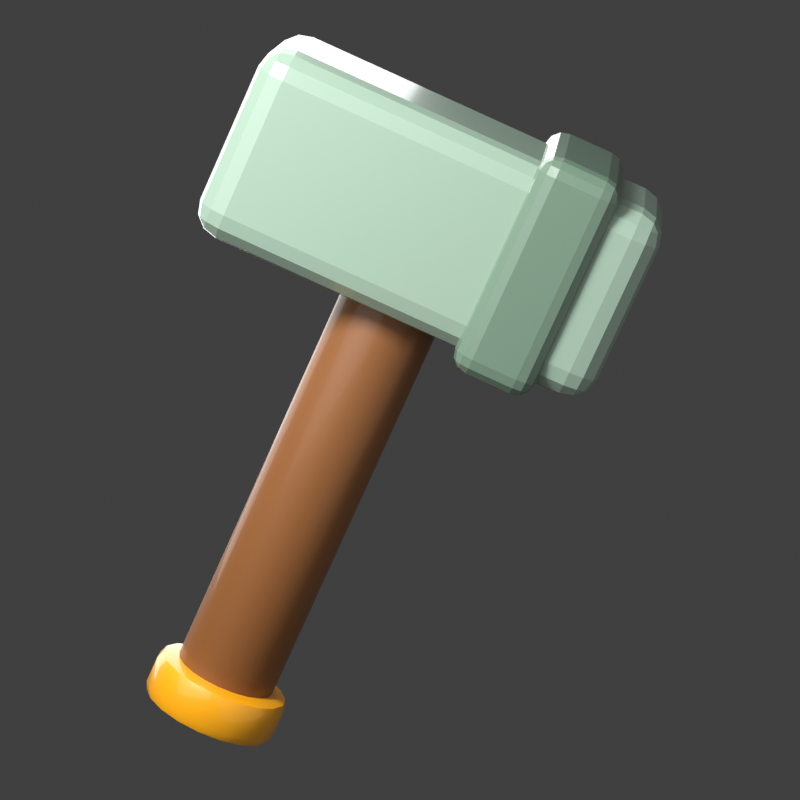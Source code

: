 # Source: martillo.blend  (saved by Blender 5.2.44; exported with 4.5.12 LTS)
import bpy
from mathutils import Matrix  # noqa: F401  (used for matrix-valued properties, if any)

bpy.ops.wm.read_factory_settings(use_empty=True)
scene = bpy.context.scene
scene.name = 'Scene'

# ---- collections
col_collection = bpy.data.collections.new('Collection'); scene.collection.children.link(col_collection)

# ---- materials (node trees are filled in below, after node groups)
mat_mango = bpy.data.materials.new('Mango')
mat_cabeza = bpy.data.materials.new('Cabeza')
mat_banda = bpy.data.materials.new('Banda')
mat_pomo = bpy.data.materials.new('Pomo')

# ---- node groups
ng_smooth_by_angle = bpy.data.node_groups.new('Smooth by Angle', 'GeometryNodeTree')
_s = ng_smooth_by_angle.interface.new_socket(name='Mesh', in_out='OUTPUT', socket_type='NodeSocketGeometry')
_s = ng_smooth_by_angle.interface.new_socket(name='Mesh', in_out='INPUT', socket_type='NodeSocketGeometry')
_s = ng_smooth_by_angle.interface.new_socket(name='Angle', in_out='INPUT', socket_type='NodeSocketFloat')
_s.subtype = 'ANGLE'
_s.default_value = 0.5236
_s.min_value = 0.0
_s.max_value = 3.142
_s.description = 'Maximum face angle for smooth edges'
_s = ng_smooth_by_angle.interface.new_socket(name='Ignore Sharpness', in_out='INPUT', socket_type='NodeSocketBool')
_s.force_non_field = True
ng_smooth_by_angle.is_modifier = True
_N = ng_smooth_by_angle.nodes; _L = ng_smooth_by_angle.links
n0 = _N.new('GeometryNodeSetShadeSmooth'); n0.name = 'Set Shade Smooth'; n0.location = (120, -80)
n0.domain = 'EDGE'
n1 = _N.new('GeometryNodeSetShadeSmooth'); n1.name = 'Set Shade Smooth.001'; n1.location = (300, -80)
n2 = _N.new('NodeGroupOutput'); n2.name = 'Group Output'; n2.location = (480, -80)
n3 = _N.new('GeometryNodeInputMeshEdgeAngle'); n3.name = 'Edge Angle'; n3.location = (-440, -240)
n4 = _N.new('NodeGroupInput'); n4.name = 'Group Input'; n4.location = (-80, -80)
n5 = _N.new('GeometryNodeInputEdgeSmooth'); n5.name = 'Is Edge Smooth'; n5.location = (-260, -120)
n6 = _N.new('GeometryNodeInputShadeSmooth'); n6.name = 'Is Shade Smooth'; n6.location = (-440, -397)
n7 = _N.new('FunctionNodeCompare'); n7.name = 'Compare'; n7.location = (-260, -260)
n7.operation = 'LESS_EQUAL'
n8 = _N.new('FunctionNodeBooleanMath'); n8.name = 'Boolean Math.001'; n8.location = (-80, -260)
n9 = _N.new('NodeGroupInput'); n9.name = 'Group Input.001'; n9.location = (-440, -329)
n10 = _N.new('NodeGroupInput'); n10.name = 'Group Input.002'; n10.location = (-259, -189)
n11 = _N.new('FunctionNodeBooleanMath'); n11.name = 'Boolean Math'; n11.location = (-80, -149)
n11.operation = 'OR'
n12 = _N.new('FunctionNodeBooleanMath'); n12.name = 'Boolean Math.002'; n12.location = (-260, -380)
n12.operation = 'OR'
n13 = _N.new('NodeGroupInput'); n13.name = 'Group Input.003'; n13.location = (-440, -460)
_L.new(n3.outputs[0], n7.inputs[0])
_L.new(n1.outputs[0], n2.inputs[0])
_L.new(n9.outputs[1], n7.inputs[1])
_L.new(n7.outputs[0], n8.inputs[0])
_L.new(n4.outputs[0], n0.inputs[0])
_L.new(n0.outputs[0], n1.inputs[0])
_L.new(n8.outputs[0], n0.inputs[2])
_L.new(n10.outputs[2], n11.inputs[1])
_L.new(n5.outputs[0], n11.inputs[0])
_L.new(n11.outputs[0], n0.inputs[1])
_L.new(n13.outputs[2], n12.inputs[1])
_L.new(n6.outputs[0], n12.inputs[0])
_L.new(n12.outputs[0], n8.inputs[1])
n2.is_active_output = True

# ---- material node trees
mat_mango.use_nodes = True; mat_mango.node_tree.nodes.clear()
_N = mat_mango.node_tree.nodes; _L = mat_mango.node_tree.links
n0 = _N.new('ShaderNodeBsdfPrincipled'); n0.name = 'Principled BSDF'; n0.location = (-200, 100)
n0.inputs[0].default_value = (0.2271, 0.08241, 0.01891, 1.0)
n0.inputs[2].default_value = 0.56
n0.inputs[10].default_value = 0.005
n0.inputs[19].default_value = 0.25
n0.inputs[20].default_value = 0.1
n1 = _N.new('ShaderNodeOutputMaterial'); n1.name = 'Material Output'; n1.location = (200, 100)
_L.new(n0.outputs[0], n1.inputs[0])
n1.is_active_output = True
mat_cabeza.use_nodes = True; mat_cabeza.node_tree.nodes.clear()
_N = mat_cabeza.node_tree.nodes; _L = mat_cabeza.node_tree.links
n0 = _N.new('ShaderNodeBsdfPrincipled'); n0.name = 'Principled BSDF'; n0.location = (-200, 100)
n0.inputs[0].default_value = (0.3021, 0.4205, 0.3297, 1.0)
n0.inputs[2].default_value = 0.36
n0.inputs[10].default_value = 0.005
n0.inputs[19].default_value = 0.6
n0.inputs[20].default_value = 0.1
n1 = _N.new('ShaderNodeOutputMaterial'); n1.name = 'Material Output'; n1.location = (200, 100)
_L.new(n0.outputs[0], n1.inputs[0])
n1.is_active_output = True
mat_banda.use_nodes = True; mat_banda.node_tree.nodes.clear()
_N = mat_banda.node_tree.nodes; _L = mat_banda.node_tree.links
n0 = _N.new('ShaderNodeBsdfPrincipled'); n0.name = 'Principled BSDF'; n0.location = (-200, 100)
n0.inputs[0].default_value = (0.148, 0.231, 0.1669, 1.0)
n0.inputs[2].default_value = 0.36
n0.inputs[10].default_value = 0.005
n0.inputs[19].default_value = 0.6
n0.inputs[20].default_value = 0.1
n1 = _N.new('ShaderNodeOutputMaterial'); n1.name = 'Material Output'; n1.location = (200, 100)
_L.new(n0.outputs[0], n1.inputs[0])
n1.is_active_output = True
mat_pomo.use_nodes = True; mat_pomo.node_tree.nodes.clear()
_N = mat_pomo.node_tree.nodes; _L = mat_pomo.node_tree.links
n0 = _N.new('ShaderNodeBsdfPrincipled'); n0.name = 'Principled BSDF'; n0.location = (-200, 100)
n0.inputs[0].default_value = (0.8671, 0.3686, 0.005522, 1.0)
n0.inputs[2].default_value = 0.36
n0.inputs[10].default_value = 0.005
n0.inputs[19].default_value = 0.6
n0.inputs[20].default_value = 0.1
n1 = _N.new('ShaderNodeOutputMaterial'); n1.name = 'Material Output'; n1.location = (200, 100)
_L.new(n0.outputs[0], n1.inputs[0])
n1.is_active_output = True

# ---- world
world_world = bpy.data.worlds.new('World'); scene.world = world_world
world_world.use_nodes = True; world_world.node_tree.nodes.clear()
_N = world_world.node_tree.nodes; _L = world_world.node_tree.links
n0 = _N.new('ShaderNodeOutputWorld'); n0.name = 'World Output'; n0.location = (200, 100)
n1 = _N.new('ShaderNodeBackground'); n1.name = 'Background'; n1.location = (-200, 100)
n1.inputs[0].default_value = (0.05088, 0.05088, 0.05088, 1.0)
_L.new(n1.outputs[0], n0.inputs[0])
n0.is_active_output = True
world_world.color = (0.05088, 0.05088, 0.05088)
world_world.sun_shadow_jitter_overblur = 0.0

# ---- cameras
cam_cam = bpy.data.cameras.new('Cam')
cam_cam.lens = 148.9

# ---- lights
light_key = bpy.data.lights.new('Key', 'AREA')
light_key.energy = 275.0
light_key.size = 8.0
light_spec = bpy.data.lights.new('Spec', 'AREA')
light_spec.energy = 330.0
light_spec.size = 1.1
light_fill = bpy.data.lights.new('Fill', 'AREA')
light_fill.energy = 80.0
light_fill.size = 9.0
light_rim = bpy.data.lights.new('Rim', 'AREA')
light_rim.energy = 190.0
light_rim.size = 5.0

# ---- meshes
me_cylinder = bpy.data.meshes.new('Cylinder')
me_cylinder.from_pydata([(0.0, 0.135, -0.71), (0.0, 0.135, 0.71), (0.04172, 0.1284, -0.71), (0.04172, 0.1284, 0.71), (0.07935, 0.1092, -0.71), (0.07935, 0.1092, 0.71), (0.1092, 0.07935, -0.71), (0.1092, 0.07935, 0.71), (0.1284, 0.04172, -0.71), (0.1284, 0.04172, 0.71), (0.135, 0.0, -0.71), (0.135, 0.0, 0.71), (0.1284, -0.04172, -0.71), (0.1284, -0.04172, 0.71), (0.1092, -0.07935, -0.71), (0.1092, -0.07935, 0.71), (0.07935, -0.1092, -0.71), (0.07935, -0.1092, 0.71), (0.04172, -0.1284, -0.71), (0.04172, -0.1284, 0.71), (0.0, -0.135, -0.71), (0.0, -0.135, 0.71), (-0.04172, -0.1284, -0.71), (-0.04172, -0.1284, 0.71), (-0.07935, -0.1092, -0.71), (-0.07935, -0.1092, 0.71), (-0.1092, -0.07935, -0.71), (-0.1092, -0.07935, 0.71), (-0.1284, -0.04172, -0.71), (-0.1284, -0.04172, 0.71), (-0.135, 0.0, -0.71), (-0.135, 0.0, 0.71), (-0.1284, 0.04172, -0.71), (-0.1284, 0.04172, 0.71), (-0.1092, 0.07935, -0.71), (-0.1092, 0.07935, 0.71), (-0.07935, 0.1092, -0.71), (-0.07935, 0.1092, 0.71), (-0.04172, 0.1284, -0.71), (-0.04172, 0.1284, 0.71)], [], [(0, 1, 3, 2), (2, 3, 5, 4), (4, 5, 7, 6), (6, 7, 9, 8), (8, 9, 11, 10), (10, 11, 13, 12), (12, 13, 15, 14), (14, 15, 17, 16), (16, 17, 19, 18), (18, 19, 21, 20), (20, 21, 23, 22), (22, 23, 25, 24), (24, 25, 27, 26), (26, 27, 29, 28), (28, 29, 31, 30), (30, 31, 33, 32), (32, 33, 35, 34), (34, 35, 37, 36), (3, 1, 39, 37, 35, 33, 31, 29, 27, 25, 23, 21, 19, 17, 15, 13, 11, 9, 7, 5), (36, 37, 39, 38), (38, 39, 1, 0), (0, 2, 4, 6, 8, 10, 12, 14, 16, 18, 20, 22, 24, 26, 28, 30, 32, 34, 36, 38)])
me_cylinder.polygons.foreach_set('use_smooth', [True] * 22)
_uv = me_cylinder.uv_layers.new(name='UVMap')
_uv.uv.foreach_set('vector', [1.0, 0.5, 1.0, 1.0, 0.95, 1.0, 0.95, 0.5, 0.95, 0.5, 0.95, 1.0, 0.9, 1.0, 0.9, 0.5, 0.9, 0.5, 0.9, 1.0, 0.85, 1.0, 0.85, 0.5, 0.85, 0.5, 0.85, 1.0, 0.8, 1.0, 0.8, 0.5, 0.8, 0.5, 0.8, 1.0, 0.75, 1.0, 0.75, 0.5, 0.75, 0.5, 0.75, 1.0, 0.7, 1.0, 0.7, 0.5, 0.7, 0.5, 0.7, 1.0, 0.65, 1.0, 0.65, 0.5, 0.65, 0.5, 0.65, 1.0, 0.6, 1.0, 0.6, 0.5, 0.6, 0.5, 0.6, 1.0, 0.55, 1.0, 0.55, 0.5, 0.55, 0.5, 0.55, 1.0, 0.5, 1.0, 0.5, 0.5, 0.5, 0.5, 0.5, 1.0, 0.45, 1.0, 0.45, 0.5, 0.45, 0.5, 0.45, 1.0, 0.4, 1.0, 0.4, 0.5, 0.4, 0.5, 0.4, 1.0, 0.35, 1.0, 0.35, 0.5, 0.35, 0.5, 0.35, 1.0, 0.3, 1.0, 0.3, 0.5, 0.3, 0.5, 0.3, 1.0, 0.25, 1.0, 0.25, 0.5, 0.25, 0.5, 0.25, 1.0, 0.2, 1.0, 0.2, 0.5, 0.2, 0.5, 0.2, 1.0, 0.15, 1.0, 0.15, 0.5, 0.15, 0.5, 0.15, 1.0, 0.1, 1.0, 0.1, 0.5, 0.3242, 0.4783, 0.25, 0.49, 0.1758, 0.4783, 0.1089, 0.4442, 0.05584, 0.3911, 0.02175, 0.3242, 0.01, 0.25, 0.02175, 0.1758, 0.05584, 0.1089, 0.1089, 0.05584, 0.1758, 0.02175, 0.25, 0.01, 0.3242, 0.02175, 0.3911, 0.05584, 0.4442, 0.1089, 0.4783, 0.1758, 0.49, 0.25, 0.4783, 0.3242, 0.4442, 0.3911, 0.3911, 0.4442, 0.1, 0.5, 0.1, 1.0, 0.05, 1.0, 0.05, 0.5, 0.05, 0.5, 0.05, 1.0, -1.565e-07, 1.0, -1.565e-07, 0.5, 0.75, 0.49, 0.8242, 0.4783, 0.8911, 0.4442, 0.9442, 0.3911, 0.9783, 0.3242, 0.99, 0.25, 0.9783, 0.1758, 0.9442, 0.1089, 0.8911, 0.05584, 0.8242, 0.02175, 0.75, 0.01, 0.6758, 0.02175, 0.6089, 0.05584, 0.5558, 0.1089, 0.5217, 0.1758, 0.51, 0.25, 0.5217, 0.3242, 0.5558, 0.3911, 0.6089, 0.4442, 0.6758, 0.4783])
me_cylinder.materials.append(mat_mango)
me_cylinder.update()
me_cube = bpy.data.meshes.new('Cube')
me_cube.from_pydata([(-0.55, -0.26, -0.26), (-0.55, -0.26, 0.26), (-0.55, 0.26, -0.26), (-0.55, 0.26, 0.26), (0.55, -0.26, -0.26), (0.55, -0.26, 0.26), (0.55, 0.26, -0.26), (0.55, 0.26, 0.26)], [], [(0, 1, 3, 2), (2, 3, 7, 6), (6, 7, 5, 4), (4, 5, 1, 0), (2, 6, 4, 0), (7, 3, 1, 5)])
_uv = me_cube.uv_layers.new(name='UVMap')
_uv.uv.foreach_set('vector', [0.375, 0.0, 0.625, 0.0, 0.625, 0.25, 0.375, 0.25, 0.375, 0.25, 0.625, 0.25, 0.625, 0.5, 0.375, 0.5, 0.375, 0.5, 0.625, 0.5, 0.625, 0.75, 0.375, 0.75, 0.375, 0.75, 0.625, 0.75, 0.625, 1.0, 0.375, 1.0, 0.125, 0.5, 0.375, 0.5, 0.375, 0.75, 0.125, 0.75, 0.625, 0.5, 0.875, 0.5, 0.875, 0.75, 0.625, 0.75])
me_cube.materials.append(mat_cabeza)
me_cube.update()
me_cube_001 = bpy.data.meshes.new('Cube.001')
me_cube_001.from_pydata([(-0.11, -0.3, -0.3), (-0.11, -0.3, 0.3), (-0.11, 0.3, -0.3), (-0.11, 0.3, 0.3), (0.11, -0.3, -0.3), (0.11, -0.3, 0.3), (0.11, 0.3, -0.3), (0.11, 0.3, 0.3)], [], [(0, 1, 3, 2), (2, 3, 7, 6), (6, 7, 5, 4), (4, 5, 1, 0), (2, 6, 4, 0), (7, 3, 1, 5)])
_uv = me_cube_001.uv_layers.new(name='UVMap')
_uv.uv.foreach_set('vector', [0.375, 0.0, 0.625, 0.0, 0.625, 0.25, 0.375, 0.25, 0.375, 0.25, 0.625, 0.25, 0.625, 0.5, 0.375, 0.5, 0.375, 0.5, 0.625, 0.5, 0.625, 0.75, 0.375, 0.75, 0.375, 0.75, 0.625, 0.75, 0.625, 1.0, 0.375, 1.0, 0.125, 0.5, 0.375, 0.5, 0.375, 0.75, 0.125, 0.75, 0.625, 0.5, 0.875, 0.5, 0.875, 0.75, 0.625, 0.75])
me_cube_001.materials.append(mat_banda)
me_cube_001.update()
me_cylinder_001 = bpy.data.meshes.new('Cylinder.001')
me_cylinder_001.from_pydata([(0.0, 0.185, -0.065), (0.0, 0.185, 0.065), (0.06327, 0.1738, -0.065), (0.06327, 0.1738, 0.065), (0.1189, 0.1417, -0.065), (0.1189, 0.1417, 0.065), (0.1602, 0.0925, -0.065), (0.1602, 0.0925, 0.065), (0.1822, 0.03212, -0.065), (0.1822, 0.03212, 0.065), (0.1822, -0.03212, -0.065), (0.1822, -0.03212, 0.065), (0.1602, -0.0925, -0.065), (0.1602, -0.0925, 0.065), (0.1189, -0.1417, -0.065), (0.1189, -0.1417, 0.065), (0.06327, -0.1738, -0.065), (0.06327, -0.1738, 0.065), (0.0, -0.185, -0.065), (0.0, -0.185, 0.065), (-0.06327, -0.1738, -0.065), (-0.06327, -0.1738, 0.065), (-0.1189, -0.1417, -0.065), (-0.1189, -0.1417, 0.065), (-0.1602, -0.0925, -0.065), (-0.1602, -0.0925, 0.065), (-0.1822, -0.03212, -0.065), (-0.1822, -0.03212, 0.065), (-0.1822, 0.03212, -0.065), (-0.1822, 0.03212, 0.065), (-0.1602, 0.0925, -0.065), (-0.1602, 0.0925, 0.065), (-0.1189, 0.1417, -0.065), (-0.1189, 0.1417, 0.065), (-0.06327, 0.1738, -0.065), (-0.06327, 0.1738, 0.065)], [], [(0, 1, 3, 2), (2, 3, 5, 4), (4, 5, 7, 6), (6, 7, 9, 8), (8, 9, 11, 10), (10, 11, 13, 12), (12, 13, 15, 14), (14, 15, 17, 16), (16, 17, 19, 18), (18, 19, 21, 20), (20, 21, 23, 22), (22, 23, 25, 24), (24, 25, 27, 26), (26, 27, 29, 28), (28, 29, 31, 30), (30, 31, 33, 32), (3, 1, 35, 33, 31, 29, 27, 25, 23, 21, 19, 17, 15, 13, 11, 9, 7, 5), (32, 33, 35, 34), (34, 35, 1, 0), (0, 2, 4, 6, 8, 10, 12, 14, 16, 18, 20, 22, 24, 26, 28, 30, 32, 34)])
me_cylinder_001.polygons.foreach_set('use_smooth', [True] * 20)
_uv = me_cylinder_001.uv_layers.new(name='UVMap')
_uv.uv.foreach_set('vector', [1.0, 0.5, 1.0, 1.0, 0.9444, 1.0, 0.9444, 0.5, 0.9444, 0.5, 0.9444, 1.0, 0.8889, 1.0, 0.8889, 0.5, 0.8889, 0.5, 0.8889, 1.0, 0.8333, 1.0, 0.8333, 0.5, 0.8333, 0.5, 0.8333, 1.0, 0.7778, 1.0, 0.7778, 0.5, 0.7778, 0.5, 0.7778, 1.0, 0.7222, 1.0, 0.7222, 0.5, 0.7222, 0.5, 0.7222, 1.0, 0.6667, 1.0, 0.6667, 0.5, 0.6667, 0.5, 0.6667, 1.0, 0.6111, 1.0, 0.6111, 0.5, 0.6111, 0.5, 0.6111, 1.0, 0.5556, 1.0, 0.5556, 0.5, 0.5556, 0.5, 0.5556, 1.0, 0.5, 1.0, 0.5, 0.5, 0.5, 0.5, 0.5, 1.0, 0.4444, 1.0, 0.4444, 0.5, 0.4444, 0.5, 0.4444, 1.0, 0.3889, 1.0, 0.3889, 0.5, 0.3889, 0.5, 0.3889, 1.0, 0.3333, 1.0, 0.3333, 0.5, 0.3333, 0.5, 0.3333, 1.0, 0.2778, 1.0, 0.2778, 0.5, 0.2778, 0.5, 0.2778, 1.0, 0.2222, 1.0, 0.2222, 0.5, 0.2222, 0.5, 0.2222, 1.0, 0.1667, 1.0, 0.1667, 0.5, 0.1667, 0.5, 0.1667, 1.0, 0.1111, 1.0, 0.1111, 0.5, 0.3321, 0.4755, 0.25, 0.49, 0.1679, 0.4755, 0.09573, 0.4339, 0.04215, 0.37, 0.01365, 0.2917, 0.01365, 0.2083, 0.04215, 0.13, 0.09573, 0.06615, 0.1679, 0.02447, 0.25, 0.01, 0.3321, 0.02447, 0.4043, 0.06615, 0.4578, 0.13, 0.4864, 0.2083, 0.4864, 0.2917, 0.4578, 0.37, 0.4043, 0.4339, 0.1111, 0.5, 0.1111, 1.0, 0.05556, 1.0, 0.05556, 0.5, 0.05556, 0.5, 0.05556, 1.0, -1.863e-07, 1.0, -1.863e-07, 0.5, 0.75, 0.49, 0.8321, 0.4755, 0.9043, 0.4339, 0.9578, 0.37, 0.9864, 0.2917, 0.9864, 0.2083, 0.9578, 0.13, 0.9043, 0.06615, 0.8321, 0.02447, 0.75, 0.01, 0.6679, 0.02447, 0.5957, 0.06615, 0.5422, 0.13, 0.5136, 0.2083, 0.5136, 0.2917, 0.5422, 0.37, 0.5957, 0.4339, 0.6679, 0.4755])
me_cylinder_001.materials.append(mat_pomo)
me_cylinder_001.update()

# ---- objects
ob_key = bpy.data.objects.new('Key', light_key)
ob_spec = bpy.data.objects.new('Spec', light_spec)
ob_fill = bpy.data.objects.new('Fill', light_fill)
ob_rim = bpy.data.objects.new('Rim', light_rim)
ob_cam = bpy.data.objects.new('Cam', cam_cam)
ob_mango = bpy.data.objects.new('Mango', me_cylinder)
ob_cabeza = bpy.data.objects.new('Cabeza', me_cube)
ob_banda = bpy.data.objects.new('Banda', me_cube_001)
ob_pomo = bpy.data.objects.new('Pomo', me_cylinder_001)

# ---- transforms, parenting, visibility, modifiers, constraints
ob_key.location = (-2.8, -4.4, 3.8)
ob_key.rotation_mode = 'QUATERNION'
ob_key.rotation_quaternion = (0.8558, 0.4353, -0.1268, -0.2492)
ob_spec.location = (-1.5, -3.2, 3.4)
ob_spec.rotation_mode = 'QUATERNION'
ob_spec.rotation_quaternion = (0.8981, 0.3822, -0.08514, -0.2001)
ob_fill.location = (3.8, -3.0, 0.4)
ob_fill.rotation_mode = 'QUATERNION'
ob_fill.rotation_quaternion = (0.662, 0.6096, 0.2954, 0.3208)
ob_rim.location = (-1.8, 3.2, 1.6)
ob_rim.rotation_mode = 'QUATERNION'
ob_rim.rotation_quaternion = (0.212, 0.1389, -0.5301, -0.8092)
ob_cam.location = (0.9, -8.6, 1.9)
ob_cam.rotation_mode = 'QUATERNION'
ob_cam.rotation_quaternion = (0.7732, 0.6329, 0.02549, 0.03114)
ob_mango.location = (0.0, 0.0, 0.0)
ob_mango.rotation_euler = (0.0, 0.4189, 0.0)
ob_mango.scale = (1.024, 1.024, 1.024)
_m = ob_mango.modifiers.new('Bisel', 'BEVEL')
_m.width = 0.03
_m.width_pct = 0.03
_m.segments = 2
_m.angle_limit = 0.5585
_m.miter_outer = 'MITER_ARC'
_m = ob_mango.modifiers.new('Smooth by Angle', 'NODES')
_m.node_group = ng_smooth_by_angle
_gi = [s.identifier for s in ng_smooth_by_angle.interface.items_tree if s.item_type == 'SOCKET' and s.in_out == 'INPUT']
_m[_gi[1]] = 0.6981  # 'Angle'
_m.use_pin_to_last = True
_m.show_group_selector = False
ob_cabeza.location = (0.2956, 0.0, 0.664)
ob_cabeza.rotation_euler = (0.0, 0.4189, 0.0)
ob_cabeza.scale = (1.024, 1.024, 1.024)
_m = ob_cabeza.modifiers.new('Bisel', 'BEVEL')
_m.width = 0.075
_m.width_pct = 0.075
_m.segments = 3
_m.angle_limit = 0.5585
_m.miter_outer = 'MITER_ARC'
ob_banda.location = (0.5762, 0.0, 0.5391)
ob_banda.rotation_euler = (0.0, 0.4189, 0.0)
ob_banda.scale = (1.024, 1.024, 1.024)
_m = ob_banda.modifiers.new('Bisel', 'BEVEL')
_m.width = 0.05
_m.width_pct = 0.05
_m.segments = 3
_m.angle_limit = 0.5585
_m.miter_outer = 'MITER_ARC'
ob_pomo.location = (-0.2956, 0.0, -0.664)
ob_pomo.rotation_euler = (0.0, 0.4189, 0.0)
ob_pomo.scale = (1.024, 1.024, 1.024)
_m = ob_pomo.modifiers.new('Bisel', 'BEVEL')
_m.width = 0.03
_m.width_pct = 0.03
_m.segments = 2
_m.angle_limit = 0.5585
_m.miter_outer = 'MITER_ARC'
_m = ob_pomo.modifiers.new('Smooth by Angle', 'NODES')
_m.node_group = ng_smooth_by_angle
_gi = [s.identifier for s in ng_smooth_by_angle.interface.items_tree if s.item_type == 'SOCKET' and s.in_out == 'INPUT']
_m[_gi[1]] = 0.6981  # 'Angle'
_m.use_pin_to_last = True
_m.show_group_selector = False

# ---- collection membership
scene.collection.objects.link(ob_key)
scene.collection.objects.link(ob_spec)
scene.collection.objects.link(ob_fill)
scene.collection.objects.link(ob_rim)
scene.collection.objects.link(ob_cam)
col_collection.objects.link(ob_mango)
col_collection.objects.link(ob_cabeza)
col_collection.objects.link(ob_banda)
col_collection.objects.link(ob_pomo)

# ---- scene / render settings (as saved in the file)
scene.camera = ob_cam
scene.frame_start = 1; scene.frame_end = 250; scene.frame_set(1)
scene.render.engine = 'CYCLES'
scene.render.resolution_x = 128
scene.render.resolution_y = 128
scene.render.film_transparent = True
scene.render.bake_bias = 0.0
scene.render.bake_samples = 0
scene.render.compositor_device = 'GPU'
scene.cycles.samples = 220
scene.eevee.use_volume_custom_range = False
scene.eevee.fast_gi_thickness_near = 0.1
scene.eevee.fast_gi_thickness_far = 0.0
scene.eevee.ray_tracing_options.screen_trace_thickness = 0.1
scene.view_settings.view_transform = 'Standard'
bpy.context.view_layer.update()
